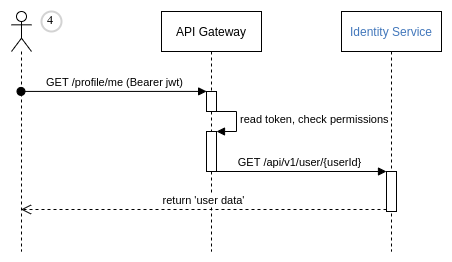

The diagram above was exported from draw.io. Its source (the exported page's mxGraphModel, read from the mxfile embedded in the PNG):
<mxGraphModel dx="1390" dy="714" grid="1" gridSize="10" guides="1" tooltips="1" connect="1" arrows="1" fold="1" page="1" pageScale="1" pageWidth="827" pageHeight="1169" math="0" shadow="0">
  <root>
    <mxCell id="0" />
    <mxCell id="1" parent="0" />
    <mxCell id="2" value="" style="shape=umlLifeline;participant=umlActor;perimeter=lifelinePerimeter;whiteSpace=wrap;html=1;container=1;collapsible=0;recursiveResize=0;verticalAlign=top;spacingTop=36;outlineConnect=0;" vertex="1" parent="1">
      <mxGeometry x="660" y="40" width="20" height="240" as="geometry" />
    </mxCell>
    <mxCell id="3" value="API Gateway" style="shape=umlLifeline;perimeter=lifelinePerimeter;whiteSpace=wrap;html=1;container=1;collapsible=0;recursiveResize=0;outlineConnect=0;fillColor=#ffffff;" vertex="1" parent="1">
      <mxGeometry x="810" y="40" width="100" height="240" as="geometry" />
    </mxCell>
    <mxCell id="4" value="" style="html=1;points=[];perimeter=orthogonalPerimeter;fillColor=#ffffff;" vertex="1" parent="3">
      <mxGeometry x="45" y="80" width="10" height="20" as="geometry" />
    </mxCell>
    <mxCell id="5" value="" style="html=1;points=[];perimeter=orthogonalPerimeter;fillColor=#ffffff;" vertex="1" parent="3">
      <mxGeometry x="45" y="120" width="10" height="40" as="geometry" />
    </mxCell>
    <mxCell id="6" value="read token, check permissions" style="edgeStyle=orthogonalEdgeStyle;html=1;align=left;spacingLeft=2;endArrow=block;rounded=0;entryX=1;entryY=0;" edge="1" parent="3" target="5">
      <mxGeometry relative="1" as="geometry">
        <mxPoint x="50" y="100" as="sourcePoint" />
        <Array as="points">
          <mxPoint x="75" y="100" />
        </Array>
      </mxGeometry>
    </mxCell>
    <mxCell id="7" value="&lt;span style=&quot;color: rgb(66 , 119 , 187) ; background-color: rgb(255 , 255 , 255)&quot;&gt;Identity Service&lt;/span&gt;" style="shape=umlLifeline;perimeter=lifelinePerimeter;whiteSpace=wrap;html=1;container=1;collapsible=0;recursiveResize=0;outlineConnect=0;fillColor=#ffffff;" vertex="1" parent="1">
      <mxGeometry x="990" y="40" width="100" height="240" as="geometry" />
    </mxCell>
    <mxCell id="8" value="" style="html=1;points=[];perimeter=orthogonalPerimeter;fillColor=#ffffff;" vertex="1" parent="7">
      <mxGeometry x="45" y="160" width="10" height="40" as="geometry" />
    </mxCell>
    <mxCell id="9" value="GET /profile/me (Bearer jwt)" style="html=1;verticalAlign=bottom;startArrow=oval;endArrow=block;startSize=8;entryX=0.013;entryY=-0.004;entryDx=0;entryDy=0;entryPerimeter=0;" edge="1" source="2" target="4" parent="1">
      <mxGeometry relative="1" as="geometry">
        <mxPoint x="795" y="380" as="sourcePoint" />
      </mxGeometry>
    </mxCell>
    <mxCell id="10" value="GET /api/v1/user/{userId}" style="html=1;verticalAlign=bottom;endArrow=block;entryX=0;entryY=0;" edge="1" source="3" target="8" parent="1">
      <mxGeometry relative="1" as="geometry">
        <mxPoint x="965" y="420" as="sourcePoint" />
      </mxGeometry>
    </mxCell>
    <mxCell id="11" value="return 'user data'" style="html=1;verticalAlign=bottom;endArrow=open;dashed=1;endSize=8;exitX=0;exitY=0.95;" edge="1" source="8" target="2" parent="1">
      <mxGeometry relative="1" as="geometry">
        <mxPoint x="965" y="496" as="targetPoint" />
      </mxGeometry>
    </mxCell>
    <mxCell id="12" value="4" style="ellipse;whiteSpace=wrap;html=1;aspect=fixed;strokeWidth=2;fontFamily=Tahoma;spacingBottom=4;spacingRight=2;strokeColor=#d3d3d3;fillColor=#ffffff;" vertex="1" parent="1">
      <mxGeometry x="690" y="40" width="20" height="20" as="geometry" />
    </mxCell>
  </root>
</mxGraphModel>